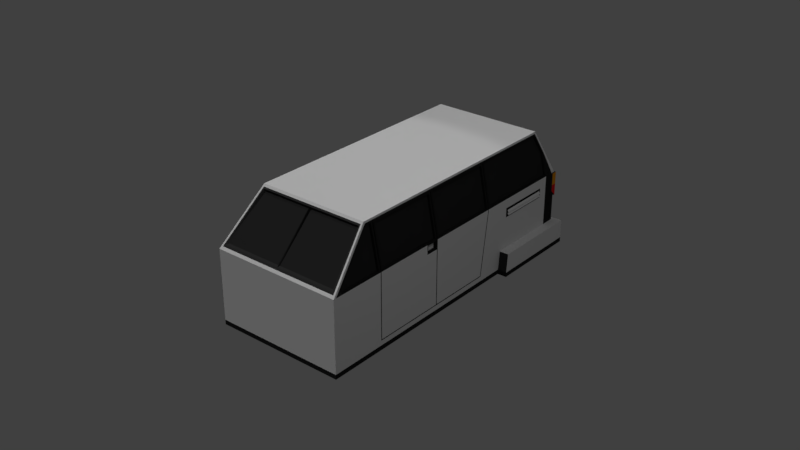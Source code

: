 # Source: t2-052.blend  (saved by Blender 2.79.0; exported with 4.5.12 LTS)
import bpy
from mathutils import Matrix  # noqa: F401  (used for matrix-valued properties, if any)

bpy.ops.wm.read_factory_settings(use_empty=True)
scene = bpy.context.scene
scene.name = 'Scene'

# ---- collections
col_collection_1 = bpy.data.collections.new('Collection 1'); scene.collection.children.link(col_collection_1)
col_collection_3 = bpy.data.collections.new('Collection 3'); scene.collection.children.link(col_collection_3)
col_collection_11 = bpy.data.collections.new('Collection 11'); scene.collection.children.link(col_collection_11)
col_collection_16 = bpy.data.collections.new('Collection 16'); scene.collection.children.link(col_collection_16)

# ---- materials (node trees are filled in below, after node groups)
mat_musto = bpy.data.materials.new('musto')
mat_musto.alpha_threshold = 0.0
mat_musto.use_transparent_shadow = False
mat_musto.diffuse_color = (0.01885, 0.01885, 0.01885, 1.0)
mat_musto.roughness = 0.5
mat_material = bpy.data.materials.new('Material')
mat_material.alpha_threshold = 0.0
mat_material.use_transparent_shadow = False
mat_material.roughness = 0.5
mat_material.line_color = (0.0, 0.0, 0.0, 1.0)
mat_musta_mat = bpy.data.materials.new('Musta_MAT')
mat_musta_mat.alpha_threshold = 0.0
mat_musta_mat.use_transparent_shadow = False
mat_musta_mat.diffuse_color = (0.03521, 0.03521, 0.03521, 1.0)
mat_musta_mat.specular_color = (0.1574, 0.1574, 0.1574)
mat_musta_mat.roughness = 0.5
mat_musta_mat.specular_intensity = 0.2434
mat_musta_mat.line_color = (0.0, 0.0, 0.0, 1.0)
mat_glasses_main = bpy.data.materials.new('glasses_main')
mat_glasses_main.alpha_threshold = 0.0
mat_glasses_main.use_transparent_shadow = False
mat_glasses_main.diffuse_color = (0.02539, 0.02539, 0.02539, 1.0)
mat_glasses_main.specular_color = (0.06997, 0.06997, 0.06997)
mat_glasses_main.roughness = 0.5
mat_glasses_main.specular_intensity = 0.09179
mat_glasses_main.line_color = (0.0, 0.0, 0.0, 0.9246)
mat_yell = bpy.data.materials.new('yell')
mat_yell.alpha_threshold = 0.0
mat_yell.use_transparent_shadow = False
mat_yell.diffuse_color = (0.8, 0.3055, 0.009153, 1.0)
mat_yell.roughness = 0.5
mat_red = bpy.data.materials.new('red')
mat_red.alpha_threshold = 0.0
mat_red.use_transparent_shadow = False
mat_red.diffuse_color = (0.8, 0.0135, 0.01816, 1.0)
mat_red.roughness = 0.5

# ---- material node trees

# ---- world
world_world = bpy.data.worlds.new('World'); scene.world = world_world
world_world.color = (0.05088, 0.05088, 0.05088)
world_world.use_sun_shadow = False
world_world.sun_shadow_jitter_overblur = 0.0
world_world.cycles.sampling_method = 'MANUAL'

# ---- cameras
cam_camera = bpy.data.cameras.new('Camera')
cam_camera.sensor_fit = 'HORIZONTAL'
cam_camera.clip_end = 100.0
cam_camera.lens = 120.0
cam_camera.sensor_width = 23.1
cam_camera.sensor_height = 15.4
cam_camera.ortho_scale = 7.314
cam_camera.dof.focus_distance = 0.0
cam_camera.dof.aperture_fstop = 128.0

# ---- lights
light_lamp_002 = bpy.data.lights.new('Lamp.002', 'POINT')
light_lamp_002.transmission_factor = 0.0
light_lamp_002.cutoff_distance = 30.0
light_lamp_002.energy = 100.0
light_lamp_002.shadow_buffer_clip_start = 1.001
light_lamp_002.shadow_soft_size = 0.1
light_lamp_002.shadow_maximum_resolution = 0.006
light_lamp_002.use_absolute_resolution = True
light_hemi_001 = bpy.data.lights.new('Hemi.001', 'SUN')
light_hemi_001.transmission_factor = 0.0
light_hemi_001.angle = 0.1993
light_hemi_001.energy = 1.0
light_hemi_001.shadow_buffer_clip_start = 0.5
light_hemi_001.shadow_soft_size = 0.1
light_hemi_001.shadow_cascade_max_distance = 1000.0
light_spot_001 = bpy.data.lights.new('Spot.001', 'SPOT')
light_spot_001.transmission_factor = 0.0
light_spot_001.energy = 150.0
light_spot_001.shadow_buffer_clip_start = 0.5
light_spot_001.shadow_soft_size = 0.1
light_spot_001.shadow_maximum_resolution = 0.006
light_spot_001.use_absolute_resolution = True

# ---- meshes
me_cube = bpy.data.meshes.new('Cube')
me_cube.from_pydata([(0.7, 3.35, 0.0), (0.7, -1.788e-07, 0.0), (0.0, 0.0, 0.0), (4.768e-07, 3.35, 0.0), (0.7, 3.35, 0.8), (0.7, -7.749e-07, 0.8), (-2.384e-07, 1.788e-07, 0.8), (1.788e-07, 3.35, 0.8), (0.6, 3.1, 1.3), (0.6, 0.5, 1.3), (1.788e-07, 3.1, 1.3), (-2.384e-07, 0.5, 1.3), (0.7, -2.184e-07, 0.05), (4.57e-07, 3.35, 0.05), (-1.583e-08, 1.187e-08, 0.05), (0.6, 2.2, 1.3), (0.6, 0.6, 1.3), (0.7, 2.2, 0.8), (0.7, 0.6, 0.8), (0.7, 0.6, 0.1), (0.7, 2.1, 0.1), (0.6, 1.4, 1.3), (-9.405e-08, 1.4, 1.3), (0.7, 1.4, 0.8), (3.406e-08, 2.2, 1.3), (-2.228e-07, 0.6, 1.3), (0.7, 0.1, 0.8), (0.7, 0.1, 0.2), (0.7, 3.2, 0.8), (0.7, 0.02905, 0.8), (0.604, 2.2, 1.28), (0.604, 1.4, 1.28), (0.6039, 0.6, 1.281), (0.6039, 0.5103, 1.281), (0.6041, 3.088, 1.279), (0.649, 3.2, 1.055), (0.7, 2.1, 0.05), (2.989e-07, 2.1, 0.0), (0.7, 2.1, 0.0), (0.7, 1.4, 0.0), (0.7, 1.4, 0.05), (1.988e-07, 1.397, 0.0), (0.7, 3.35, 0.25), (0.7, 2.4, 0.05), (0.7, 3.2, 0.25), (0.7, 2.42, 0.25), (3.827e-07, 3.35, 0.25), (3.414e-07, 2.4, 0.0), (0.7, 2.4, 0.0), (0.8, 2.4, 0.05), (0.8, 3.35, 0.05), (0.8, 3.2, 0.25), (0.8, 3.35, 0.25), (0.8, 2.42, 0.25), (0.8, 3.35, 0.0), (0.8, 2.4, 0.0), (0.7, 3.4, 0.0), (4.768e-07, 3.4, 0.0), (4.57e-07, 3.4, 0.05), (3.827e-07, 3.4, 0.25), (0.7, 3.4, 0.25), (0.7, 3.4, 0.05), (0.8, 3.4, 0.0), (0.8, 3.4, 0.05), (0.8, 3.4, 0.25), (0.608, 1.4, 1.26), (0.7, 3.183, 0.8), (0.608, 2.2, 1.26), (0.7, 0.06235, 0.8), (0.608, 0.6, 1.26), (0.608, 3.075, 1.26), (0.651, 3.183, 1.045), (0.608, 0.5166, 1.26), (0.6924, 0.1, 0.8381), (0.6795, -7.469e-07, 0.8), (-2.384e-07, 0.4802, 1.28), (0.5845, 0.4802, 1.28), (-2.384e-07, 0.02328, 0.8233), (0.6749, 0.02328, 0.8233), (-2.384e-07, 0.4661, 1.266), (-2.384e-07, 0.03953, 0.8395), (0.6567, 0.03952, 0.8395), (0.5723, 0.4661, 1.266), (0.01, 0.4911, 1.256), (0.01, 0.06453, 0.8495), (0.6367, 0.06452, 0.8495), (0.5523, 0.4911, 1.256), (0.7, 0.61, 0.8), (0.7, 0.61, 0.1), (0.608, 0.61, 1.26), (0.7, 1.4, 0.1), (0.7, 1.39, 0.8), (0.7, 1.39, 0.1), (0.608, 1.39, 1.26), (0.7, 2.09, 0.1), (0.7, 2.19, 0.8), (0.608, 2.19, 1.26), (0.608, 1.42, 1.26), (0.7, 1.42, 0.8), (0.608, 1.37, 1.26), (0.7, 2.22, 0.8), (0.608, 2.22, 1.26), (0.7, 2.17, 0.8), (0.608, 2.17, 1.26), (0.7, 0.63, 0.8), (0.608, 0.63, 1.26), (0.608, 0.58, 1.26), (0.7, 0.58, 0.8), (0.6112, 1.4, 1.244), (0.6112, 1.42, 1.244), (0.6112, 1.37, 1.244), (0.6112, 2.19, 1.244), (0.6112, 1.39, 1.244), (0.6112, 2.17, 1.244), (0.6112, 0.63, 1.244), (0.6112, 0.61, 1.244), (0.6971, 2.17, 0.8143), (0.6971, 2.2, 0.8143), (0.6971, 1.37, 0.8143), (0.6971, 1.4, 0.8143), (0.6971, 0.58, 0.8143), (0.6971, 1.39, 0.8143), (1.788e-07, 3.343, 0.8143), (0.6971, 0.63, 0.8143), (0.6971, 2.22, 0.8143), (0.6971, 1.42, 0.8143), (0.6971, 3.343, 0.8143), (0.6971, 0.61, 0.8143), (0.6971, 0.6, 0.8143), (0.6971, 0.1, 0.8143), (0.6971, 3.183, 0.8143), (0.6971, 3.2, 0.8143), (0.6971, 2.19, 0.8143), (0.583, 2.22, 1.26), (0.583, 3.075, 1.26), (0.626, 3.183, 1.045), (0.6674, 0.1, 0.8381), (0.583, 0.5166, 1.26), (0.6721, 0.1, 0.8143), (0.583, 0.58, 1.26), (0.6721, 2.17, 0.8143), (0.5862, 2.17, 1.244), (0.5862, 1.42, 1.244), (0.5862, 0.63, 1.244), (0.5862, 1.37, 1.244), (0.6721, 1.37, 0.8143), (0.6721, 0.58, 0.8143), (0.6721, 0.63, 0.8143), (0.6721, 2.22, 0.8143), (0.6721, 1.42, 0.8143), (0.6721, 3.183, 0.8143), (0.7, 2.091, 0.1102), (0.7, 2.101, 0.1102), (0.7, 1.4, 0.1102), (0.7, 1.39, 0.1102), (0.7, 0.61, 0.1102), (0.675, 0.61, 0.8), (0.675, 0.6, 0.8), (0.675, 0.6, 0.1), (0.675, 2.101, 0.1102), (0.675, 2.2, 0.8), (0.6721, 0.6, 0.8143), (0.675, 1.4, 0.1102), (0.675, 1.4, 0.8), (0.5862, 1.4, 1.244), (0.583, 1.4, 1.26), (0.6721, 2.2, 0.8143), (0.583, 2.2, 1.26), (0.583, 1.39, 1.26), (0.583, 2.19, 1.26), (0.675, 0.61, 0.1), (0.583, 0.6, 1.26), (0.583, 0.61, 1.26), (0.6721, 0.61, 0.8143), (0.675, 0.61, 0.1102), (0.675, 1.39, 0.8), (0.675, 1.39, 0.1), (0.675, 1.39, 0.1102), (0.675, 1.4, 0.1), (0.6721, 1.39, 0.8143), (0.675, 2.09, 0.1), (0.675, 2.1, 0.1), (0.675, 2.19, 0.8), (0.675, 2.091, 0.1102), (0.6721, 2.19, 0.8143), (0.6721, 1.4, 0.8143), (0.5862, 2.19, 1.244), (0.5862, 1.39, 1.244), (0.5862, 0.61, 1.244), (1.788e-07, 3.11, 1.279), (0.608, 3.12, 1.26), (1.788e-07, 3.12, 1.26), (0.608, 3.098, 1.26), (0.57, 3.35, 0.8), (0.6041, 3.11, 1.279), (0.57, 3.343, 0.8143), (0.57, 3.12, 1.26), (2.898e-07, 3.35, 0.5), (0.57, 3.35, 0.5), (0.56, 3.35, 0.8), (0.56, 3.343, 0.8143), (0.56, 3.12, 1.26), (2.819e-07, 3.35, 0.51), (0.56, 3.35, 0.51), (0.56, 3.318, 0.8243), (0.01, 3.318, 0.8243), (0.01, 3.095, 1.25), (0.56, 3.095, 1.25), (0.01, 3.35, 0.51), (0.01, 3.35, 0.8), (0.01, 3.343, 0.8143), (0.7, 2.5, 0.7), (0.7, 3.1, 0.7), (0.7, 2.5, 0.6), (0.7, 3.1, 0.6), (0.69, 2.52, 0.62), (0.69, 2.52, 0.68), (0.69, 3.08, 0.68), (0.69, 3.08, 0.62), (0.69, 3.08, 0.65), (0.69, 2.52, 0.65), (0.715, 2.52, 0.65), (0.7025, 2.52, 0.675), (0.7025, 3.08, 0.6775), (0.715, 3.08, 0.65), (0.7025, 3.08, 0.645), (0.715, 3.08, 0.62), (0.715, 2.52, 0.62), (0.7025, 2.52, 0.645), (0.7, 3.3, 0.8), (0.6971, 3.3, 0.8143), (0.7, 3.35, 0.5352), (0.7, 3.3, 0.5993), (0.02431, 3.343, 0.8143), (0.02431, 3.095, 1.25), (0.02431, 3.318, 0.8243), (0.6211, 3.35, 0.8), (0.6211, 3.35, 0.5352), (0.7141, 3.364, 0.5352), (0.7141, 3.364, 0.8), (0.7141, 3.304, 0.8), (0.7141, 3.304, 0.5993), (0.6252, 3.364, 0.8), (0.6252, 3.364, 0.5352), (0.7141, 3.364, 0.6676), (0.6252, 3.364, 0.6676), (0.7141, 3.304, 0.6676), (0.7, 1.39, 0.7), (0.7, 1.25, 0.7), (0.7, 1.25, 0.8), (0.7, 1.38, 0.71), (0.7, 1.26, 0.71), (0.7, 1.26, 0.7903), (0.7, 1.38, 0.7903), (0.67, 1.374, 0.7863), (0.67, 1.374, 0.714), (0.67, 1.266, 0.714), (0.67, 1.266, 0.7863)], [], [(0, 48, 47, 3), (4, 236, 126), (54, 0, 56, 62), (1, 12, 14, 2), (229, 232, 246, 240), (8, 10, 24, 15), (6, 74, 78, 77), (5, 29, 33, 9), (12, 40, 90, 92, 88, 19), (14, 12, 5, 74, 6), (0, 3, 57, 56), (15, 24, 22, 21), (67, 96, 169, 167), (16, 32, 31, 21), (15, 30, 34, 8), (23, 153, 151, 95, 102, 98), (21, 31, 30, 15), (21, 22, 25, 16), (16, 25, 11, 9), (19, 27, 12), (20, 43, 45), (12, 27, 26, 68, 29, 5), (31, 32, 69, 89, 105, 99, 93, 65), (28, 44, 42, 231, 232, 229), (32, 33, 72, 106, 69), (28, 131, 130, 66), (30, 31, 65, 97, 103, 96, 67), (37, 38, 39, 41), (38, 36, 40, 39), (90, 40, 36, 94), (39, 40, 12, 1), (41, 39, 1, 2), (43, 20, 36), (48, 0, 54, 55), (45, 43, 49, 53), (42, 52, 64, 60), (48, 43, 36, 38), (47, 48, 38, 37), (45, 213, 17, 152, 20), (54, 50, 49, 55), (52, 51, 50), (51, 53, 49, 50), (46, 42, 60, 59), (44, 45, 53, 51), (43, 48, 55, 49), (42, 44, 51, 52), (61, 60, 64, 63), (58, 61, 56, 57), (59, 60, 61, 58), (56, 61, 63, 62), (3, 13, 58, 57), (50, 54, 62, 63), (13, 46, 59, 58), (52, 50, 63, 64), (66, 130, 124, 100), (92, 90, 178, 176), (91, 247, 154, 177, 175), (69, 106, 120, 128), (26, 129, 73, 68), (72, 33, 29, 68, 73), (9, 33, 32, 16), (70, 34, 30, 67, 101), (8, 34, 194), (27, 19, 18, 107, 26), (75, 76, 9, 11), (9, 76, 78, 74, 5), (77, 78, 76, 82, 81, 80), (81, 82, 86, 85), (84, 85, 86, 83), (79, 80, 84, 83), (82, 79, 83, 86), (80, 81, 85, 84), (65, 93, 168, 165), (87, 155, 154, 247, 248, 249, 104), (128, 18, 157, 161), (112, 121, 179, 187), (95, 132, 116, 102), (94, 36, 20), (98, 125, 119, 23), (91, 118, 249), (100, 124, 117, 17), (102, 116, 125, 98), (104, 123, 127, 87), (107, 120, 129, 26), (110, 112, 93, 99), (109, 113, 103, 97), (152, 17, 160, 159), (108, 109, 97, 65), (114, 110, 99, 105), (113, 111, 96, 103), (20, 152, 159, 181), (18, 19, 158, 157), (115, 114, 105, 89), (71, 35, 192, 70), (4, 126, 230, 229), (82, 76, 75, 79), (128, 120, 107, 18), (118, 121, 112, 110), (116, 132, 111, 113), (119, 125, 109, 108), (117, 124, 101, 67), (127, 123, 114, 115), (88, 92, 176, 170), (73, 129, 138, 136), (131, 230, 35), (95, 151, 183, 182), (130, 131, 35, 71), (23, 119, 185, 163), (123, 118, 145, 147), (70, 101, 133, 134), (120, 106, 139, 146), (126, 195, 196, 190), (148, 150, 135, 134, 133), (147, 145, 144, 143), (149, 140, 141, 142), (138, 146, 139, 137, 136), (71, 70, 134, 135), (130, 71, 135, 150), (125, 116, 140, 149), (110, 114, 143, 144), (114, 123, 147, 143), (106, 72, 137, 139), (129, 120, 146, 138), (101, 124, 148, 133), (116, 113, 141, 140), (109, 125, 149, 142), (124, 130, 150, 148), (118, 110, 144, 145), (72, 73, 136, 137), (113, 109, 142, 141), (111, 132, 184, 186), (132, 95, 182, 184), (17, 117, 166, 160), (87, 127, 173, 156), (157, 158, 170, 174, 156), (165, 168, 187, 164), (167, 169, 186), (156, 173, 161, 157), (175, 177, 162, 163), (182, 183, 159, 160), (164, 187, 179, 185), (186, 184, 166, 167), (171, 188, 172), (185, 179, 175, 163), (166, 184, 182, 160), (161, 173, 188, 171), (162, 177, 176, 178), (159, 183, 180, 181), (183, 162, 178, 180), (177, 174, 170, 176), (155, 87, 156, 174), (121, 91, 175, 179), (119, 108, 164, 185), (115, 89, 172, 188), (94, 20, 181, 180), (151, 153, 162, 183), (90, 94, 180, 178), (153, 23, 163, 162), (96, 111, 186, 169), (154, 155, 174, 177), (127, 115, 188, 173), (108, 65, 165, 164), (93, 112, 187, 168), (69, 128, 161, 171), (19, 88, 170, 158), (89, 69, 171, 172), (117, 67, 167, 166), (194, 189, 10, 8), (194, 34, 192, 190), (70, 192, 34), (190, 196, 194), (190, 192, 35, 126), (193, 198, 197, 208, 203, 199), (195, 193, 199, 200), (194, 201, 191, 189), (196, 195, 200, 201), (199, 203, 208, 209), (200, 199, 209, 233), (201, 200, 204, 207), (201, 194, 196), (207, 204, 235, 234), (122, 191, 206, 205), (200, 233, 235, 204), (191, 234, 206), (208, 197, 202), (209, 208, 202, 7), (210, 209, 7, 122), (17, 211, 212, 28, 66, 100), (211, 220, 216), (214, 44, 28, 212), (213, 45, 44, 214), (17, 213, 211), (212, 217, 219), (215, 218, 226, 227), (214, 218, 215, 213), (216, 217, 212, 211), (217, 216, 222, 223), (219, 218, 214, 212), (220, 211, 213, 215), (221, 224, 223, 222), (220, 219, 224, 221), (219, 217, 223, 224), (216, 220, 221, 222), (226, 225, 228, 227), (219, 220, 228, 225), (218, 219, 225, 226), (220, 215, 227, 228), (229, 230, 131, 28), (231, 237, 243, 238), (35, 230, 126), (233, 209, 210), (234, 191, 201, 207), (234, 235, 205, 206), (235, 233, 210, 122, 205), (239, 244, 245, 242), (198, 42, 46, 197), (236, 237, 198, 193), (126, 236, 193, 195), (198, 237, 231, 42), (240, 246, 244, 239), (237, 236, 242, 245, 243), (232, 231, 238, 241), (236, 4, 239, 242), (4, 229, 240, 239), (245, 244, 238, 243), (244, 246, 241, 238), (246, 232, 241), (249, 248, 251, 252), (249, 118, 123, 104), (249, 252, 253, 91), (91, 121, 118), (251, 248, 247, 250), (250, 247, 91, 253), (252, 251, 256, 257), (254, 257, 256, 255), (251, 250, 255, 256), (253, 252, 257, 254), (250, 253, 254, 255)])
me_cube.polygons.foreach_set('material_index', [0, 1, 0, 0, 2, 1, 1, 1, 1, 1, 0, 1, 0, 1, 1, 1, 1, 1, 1, 1, 1, 1, 0, 0, 0, 0, 0, 0, 0, 1, 0, 0, 1, 0, 2, 1, 0, 0, 1, 0, 1, 1, 1, 1, 0, 1, 1, 0, 1, 0, 0, 0, 0, 1, 0, 2, 2, 0, 2, 0, 1, 0, 1, 1, 1, 1, 2, 2, 3, 0, 2, 2, 0, 1, 0, 0, 0, 1, 0, 0, 0, 0, 0, 0, 0, 0, 2, 0, 0, 0, 2, 2, 0, 0, 1, 2, 0, 0, 0, 0, 0, 0, 2, 2, 0, 2, 0, 0, 0, 0, 0, 1, 3, 3, 3, 3, 0, 0, 0, 0, 0, 0, 0, 0, 0, 0, 0, 0, 0, 0, 0, 0, 0, 0, 2, 2, 2, 2, 2, 2, 2, 2, 2, 2, 2, 2, 2, 2, 2, 2, 2, 0, 0, 0, 2, 1, 2, 2, 0, 1, 0, 0, 0, 0, 2, 0, 0, 1, 1, 0, 0, 1, 2, 2, 0, 2, 1, 0, 2, 0, 3, 0, 0, 0, 2, 2, 2, 1, 0, 1, 1, 1, 0, 2, 0, 0, 0, 0, 0, 1, 2, 0, 2, 1, 0, 0, 2, 0, 2, 1, 0, 0, 2, 2, 4, 1, 1, 1, 1, 4, 2, 2, 2, 2, 5, 5, 2, 0, 0, 0, 0, 0, 0, 0, 1, 0, 0, 0])
me_cube.materials.append(mat_musto)
me_cube.materials.append(mat_material)
me_cube.materials.append(mat_musta_mat)
me_cube.materials.append(mat_glasses_main)
me_cube.materials.append(mat_yell)
me_cube.materials.append(mat_red)
me_cube.use_remesh_preserve_volume = False
me_cube.use_remesh_preserve_attributes = False
me_cube.use_mirror_vertex_groups = False
me_cube.update()

# ---- curves / text
cu_0_curve__001 = bpy.data.curves.new('0_curve_.001', 'CURVE')
cu_0_curve__001.dimensions = '3D'
_sp = cu_0_curve__001.splines.new('BEZIER'); _sp.bezier_points.add(3)
_sp.bezier_points.foreach_set('co', [3.15, 0.3, 0.0, 2.85, 0.0, 0.0, 2.55, 0.3, 0.0, 2.85, 0.6, 0.0])
_sp.bezier_points.foreach_set('handle_left', [3.15, 0.4656, 0.0, 3.016, 0.0, 0.0, 2.55, 0.1344, 0.0, 2.684, 0.6, 0.0])
_sp.bezier_points.foreach_set('handle_right', [3.15, 0.1344, 0.0, 2.684, 0.0, 0.0, 2.55, 0.4656, 0.0, 3.016, 0.6, 0.0])
for _p, _l, _r in zip(_sp.bezier_points, ['AUTO', 'AUTO', 'AUTO', 'AUTO'], ['AUTO', 'AUTO', 'AUTO', 'AUTO']): _p.handle_left_type = _l; _p.handle_right_type = _r
_sp.use_cyclic_u = True
_sp = cu_0_curve__001.splines.new('POLY'); _sp.points.add(2)
_sp.points.foreach_set('co', [3.3, 1.0, 0.0, 1.0, 3.3, 0.7, 0.0, 1.0, 3.35, 0.64, 0.0, 1.0])
_sp.use_smooth = False
_sp = cu_0_curve__001.splines.new('POLY'); _sp.points.add(4)
_sp.points.foreach_set('co', [2.5, 0.8, 0.0, 1.0, 2.5, 0.7, 0.0, 1.0, 3.1, 0.7, 0.0, 1.0, 3.1, 0.8, 0.0, 1.0, 2.5, 0.8, 0.0, 1.0])
_sp.use_smooth = False
_sp = cu_0_curve__001.splines.new('POLY'); _sp.points.add(4)
_sp.points.foreach_set('co', [3.08, 0.78, 0.0, 1.0, 2.52, 0.78, 0.0, 1.0, 2.52, 0.72, 0.0, 1.0, 3.08, 0.72, 0.0, 1.0, 3.08, 0.78, 0.0, 1.0])
_sp.use_smooth = False
_sp = cu_0_curve__001.splines.new('POLY'); _sp.points.add(3)
_sp.points.foreach_set('co', [2.4, 0.15, 0.0, 1.0, 2.42, 0.35, 0.0, 1.0, 3.4, 0.35, 0.0, 1.0, 3.4, 0.1, 0.0, 1.0])
_sp.use_smooth = False
_sp = cu_0_curve__001.splines.new('BEZIER'); _sp.bezier_points.add(3)
_sp.bezier_points.foreach_set('co', [0.9, 0.3, 0.0, 0.6, 0.0, 0.0, 0.3, 0.3, 0.0, 0.6, 0.6, 0.0])
_sp.bezier_points.foreach_set('handle_left', [0.9, 0.4656, 0.0, 0.7656, 0.0, 0.0, 0.3, 0.1344, 0.0, 0.4344, 0.6, 0.0])
_sp.bezier_points.foreach_set('handle_right', [0.9, 0.1344, 0.0, 0.4344, 0.0, 0.0, 0.3, 0.4656, 0.0, 0.7656, 0.6, 0.0])
for _p, _l, _r in zip(_sp.bezier_points, ['AUTO', 'AUTO', 'AUTO', 'AUTO'], ['AUTO', 'AUTO', 'AUTO', 'AUTO']): _p.handle_left_type = _l; _p.handle_right_type = _r
_sp.use_cyclic_u = True
_sp = cu_0_curve__001.splines.new('POLY'); _sp.points.add(4)
_sp.points.foreach_set('co', [0.02828, 0.9, 0.0, 1.0, 0.5083, 1.38, 0.0, 1.0, 3.088, 1.38, 0.0, 1.0, 3.2, 1.155, 0.0, 1.0, 3.2, 0.35, 0.0, 1.0])
_sp.use_smooth = False
_sp = cu_0_curve__001.splines.new('POLY'); _sp.points.add(1)
_sp.points.foreach_set('co', [0.0, 0.68, 0.0, 1.0, 0.1, 0.68, 0.0, 1.0])
_sp.use_smooth = False
_sp = cu_0_curve__001.splines.new('POLY'); _sp.points.add(1)
_sp.points.foreach_set('co', [0.0, 0.29, 0.0, 1.0, 0.09333, 0.29, 0.0, 1.0])
_sp.use_smooth = False
_sp = cu_0_curve__001.splines.new('POLY'); _sp.points.add(1)
_sp.points.foreach_set('co', [0.0, 0.89, 0.0, 1.0, 0.1, 0.89, 0.0, 1.0])
_sp.use_smooth = False
_sp = cu_0_curve__001.splines.new('POLY'); _sp.points.add(1)
_sp.points.foreach_set('co', [0.0, 0.85, 0.0, 1.0, 0.1, 0.85, 0.0, 1.0])
_sp.use_smooth = False
_sp = cu_0_curve__001.splines.new('POLY'); _sp.points.add(1)
_sp.points.foreach_set('co', [0.0, 0.83, 0.0, 1.0, 0.1, 0.83, 0.0, 1.0])
_sp.use_smooth = False
_sp = cu_0_curve__001.splines.new('POLY'); _sp.points.add(1)
_sp.points.foreach_set('co', [0.0, 0.75, 0.0, 1.0, 0.1, 0.75, 0.0, 1.0])
_sp.use_smooth = False
_sp = cu_0_curve__001.splines.new('POLY'); _sp.points.add(1)
_sp.points.foreach_set('co', [0.0, 0.54, 0.0, 1.0, 0.1, 0.54, 0.0, 1.0])
_sp.use_smooth = False
_sp = cu_0_curve__001.splines.new('POLY'); _sp.points.add(1)
_sp.points.foreach_set('co', [0.0, 0.5, 0.0, 1.0, 0.1, 0.5, 0.0, 1.0])
_sp.use_smooth = False
_sp = cu_0_curve__001.splines.new('POLY'); _sp.points.add(4)
_sp.points.foreach_set('co', [0.6, 1.38, 0.0, 1.0, 0.6, 0.2, 0.0, 1.0, 2.1, 0.2, 0.0, 1.0, 2.2, 0.9, 0.0, 1.0, 2.2, 1.38, 0.0, 1.0])
_sp.use_smooth = False
_sp = cu_0_curve__001.splines.new('POLY'); _sp.points.add(1)
_sp.points.foreach_set('co', [0.0, 0.59, 0.0, 1.0, 0.1, 0.59, 0.0, 1.0])
_sp.use_smooth = False
_sp = cu_0_curve__001.splines.new('POLY'); _sp.points.add(1)
_sp.points.foreach_set('co', [0.0, 0.84, 0.0, 1.0, 0.1, 0.84, 0.0, 1.0])
_sp.use_smooth = False
_sp = cu_0_curve__001.splines.new('POLY'); _sp.points.add(1)
_sp.points.foreach_set('co', [0.0, 0.31, 0.0, 1.0, 0.1, 0.31, 0.0, 1.0])
_sp.use_smooth = False
_sp = cu_0_curve__001.splines.new('POLY'); _sp.points.add(1)
_sp.points.foreach_set('co', [0.0, 0.76, 0.0, 1.0, 0.1, 0.76, 0.0, 1.0])
_sp.use_smooth = False
_sp = cu_0_curve__001.splines.new('POLY'); _sp.points.add(1)
_sp.points.foreach_set('co', [0.0, 0.73, 0.0, 1.0, 0.1, 0.73, 0.0, 1.0])
_sp.use_smooth = False
_sp = cu_0_curve__001.splines.new('POLY'); _sp.points.add(1)
_sp.points.foreach_set('co', [0.0, 0.51, 0.0, 1.0, 0.1, 0.51, 0.0, 1.0])
_sp.use_smooth = False
_sp = cu_0_curve__001.splines.new('POLY'); _sp.points.add(1)
_sp.points.foreach_set('co', [0.0, 0.48, 0.0, 1.0, 0.1, 0.48, 0.0, 1.0])
_sp.use_smooth = False
_sp = cu_0_curve__001.splines.new('POLY'); _sp.points.add(1)
_sp.points.foreach_set('co', [0.0, 0.86, 0.0, 1.0, 0.1, 0.86, 0.0, 1.0])
_sp.use_smooth = False
_sp = cu_0_curve__001.splines.new('POLY'); _sp.points.add(1)
_sp.points.foreach_set('co', [0.0, 0.61, 0.0, 1.0, 0.1, 0.61, 0.0, 1.0])
_sp.use_smooth = False
_sp = cu_0_curve__001.splines.new('POLY'); _sp.points.add(1)
_sp.points.foreach_set('co', [0.0, 0.36, 0.0, 1.0, 0.1, 0.36, 0.0, 1.0])
_sp.use_smooth = False
_sp = cu_0_curve__001.splines.new('POLY'); _sp.points.add(1)
_sp.points.foreach_set('co', [0.0, 0.26, 0.0, 1.0, 0.07333, 0.26, 0.0, 1.0])
_sp.use_smooth = False
_sp = cu_0_curve__001.splines.new('POLY'); _sp.points.add(1)
_sp.points.foreach_set('co', [0.0, 0.32, 0.0, 1.0, 0.1, 0.32, 0.0, 1.0])
_sp.use_smooth = False
_sp = cu_0_curve__001.splines.new('POLY'); _sp.points.add(1)
_sp.points.foreach_set('co', [0.0, 0.28, 0.0, 1.0, 0.08667, 0.28, 0.0, 1.0])
_sp.use_smooth = False
_sp = cu_0_curve__001.splines.new('POLY'); _sp.points.add(1)
_sp.points.foreach_set('co', [0.0, 0.24, 0.0, 1.0, 0.06, 0.24, 0.0, 1.0])
_sp.use_smooth = False
_sp = cu_0_curve__001.splines.new('POLY'); _sp.points.add(1)
_sp.points.foreach_set('co', [1.4, 0.2, 0.0, 1.0, 1.4, 1.38, 0.0, 1.0])
_sp.use_smooth = False
_sp = cu_0_curve__001.splines.new('POLY'); _sp.points.add(1)
_sp.points.foreach_set('co', [0.0, 0.46, 0.0, 1.0, 0.1, 0.46, 0.0, 1.0])
_sp.use_smooth = False
_sp = cu_0_curve__001.splines.new('POLY'); _sp.points.add(1)
_sp.points.foreach_set('co', [0.0, 0.27, 0.0, 1.0, 0.08, 0.27, 0.0, 1.0])
_sp.use_smooth = False
_sp = cu_0_curve__001.splines.new('POLY'); _sp.points.add(2)
_sp.points.foreach_set('co', [2.186, 0.8, 0.0, 1.0, 2.05, 0.8, 0.0, 1.0, 2.05, 0.9, 0.0, 1.0])
_sp.use_smooth = False
_sp = cu_0_curve__001.splines.new('POLY'); _sp.points.add(5)
_sp.points.foreach_set('co', [3.2, 0.9, 0.0, 1.0, 0.0, 0.9, 0.0, 1.0, 0.5, 1.4, 0.0, 1.0, 3.1, 1.4, 0.0, 1.0, 3.35, 0.9, 0.0, 1.0, 3.35, 0.35, 0.0, 1.0])
_sp.use_smooth = False
_sp = cu_0_curve__001.splines.new('POLY'); _sp.points.add(1)
_sp.points.foreach_set('co', [0.0, 0.23, 0.0, 1.0, 0.05333, 0.23, 0.0, 1.0])
_sp.use_smooth = False
_sp = cu_0_curve__001.splines.new('POLY'); _sp.points.add(1)
_sp.points.foreach_set('co', [0.4566, 1.3, 0.0, 1.0, 3.105, 1.3, 0.0, 1.0])
_sp.use_smooth = False
_sp = cu_0_curve__001.splines.new('POLY'); _sp.points.add(2)
_sp.points.foreach_set('co', [0.0, 0.9, 0.0, 1.0, 0.0, 0.1, 0.0, 1.0, 3.4, 0.1, 0.0, 1.0])
_sp.use_smooth = False
_sp = cu_0_curve__001.splines.new('POLY'); _sp.points.add(3)
_sp.points.foreach_set('co', [0.0, 0.3, 0.0, 1.0, 0.1, 0.3, 0.0, 1.0, 0.0, 0.15, 0.0, 1.0, 3.4, 0.15, 0.0, 1.0])
_sp.use_smooth = False
_sp = cu_0_curve__001.splines.new('POLY'); _sp.points.add(1)
_sp.points.foreach_set('co', [0.0, 0.45, 0.0, 1.0, 0.1, 0.45, 0.0, 1.0])
_sp.use_smooth = False
_sp = cu_0_curve__001.splines.new('POLY'); _sp.points.add(1)
_sp.points.foreach_set('co', [0.0, 0.25, 0.0, 1.0, 0.06667, 0.25, 0.0, 1.0])
_sp.use_smooth = False
_sp = cu_0_curve__001.splines.new('POLY'); _sp.points.add(1)
_sp.points.foreach_set('co', [0.0, 0.47, 0.0, 1.0, 0.1, 0.47, 0.0, 1.0])
_sp.use_smooth = False
_sp = cu_0_curve__001.splines.new('POLY'); _sp.points.add(1)
_sp.points.foreach_set('co', [0.0, 0.8, 0.0, 1.0, 0.1, 0.8, 0.0, 1.0])
_sp.use_smooth = False
_sp = cu_0_curve__001.splines.new('POLY'); _sp.points.add(1)
_sp.points.foreach_set('co', [0.0, 0.72, 0.0, 1.0, 0.1, 0.72, 0.0, 1.0])
_sp.use_smooth = False
_sp = cu_0_curve__001.splines.new('POLY'); _sp.points.add(1)
_sp.points.foreach_set('co', [0.0, 0.55, 0.0, 1.0, 0.1, 0.55, 0.0, 1.0])
_sp.use_smooth = False
_sp = cu_0_curve__001.splines.new('POLY'); _sp.points.add(1)
_sp.points.foreach_set('co', [0.0, 0.44, 0.0, 1.0, 0.1, 0.44, 0.0, 1.0])
_sp.use_smooth = False
_sp = cu_0_curve__001.splines.new('POLY'); _sp.points.add(1)
_sp.points.foreach_set('co', [0.0, 0.17, 0.0, 1.0, 0.01333, 0.17, 0.0, 1.0])
_sp.use_smooth = False
_sp = cu_0_curve__001.splines.new('POLY'); _sp.points.add(2)
_sp.points.foreach_set('co', [1.25, 0.9, 0.0, 1.0, 1.25, 0.8, 0.0, 1.0, 1.4, 0.8, 0.0, 1.0])
_sp.use_smooth = False
_sp = cu_0_curve__001.splines.new('POLY'); _sp.points.add(1)
_sp.points.foreach_set('co', [0.0, 0.87, 0.0, 1.0, 0.1, 0.87, 0.0, 1.0])
_sp.use_smooth = False
_sp = cu_0_curve__001.splines.new('POLY'); _sp.points.add(3)
_sp.points.foreach_set('co', [0.05657, 0.9, 0.0, 1.0, 0.5166, 1.36, 0.0, 1.0, 3.075, 1.36, 0.0, 1.0, 3.2, 1.111, 0.0, 1.0])
_sp.use_smooth = False
_sp = cu_0_curve__001.splines.new('POLY'); _sp.points.add(1)
_sp.points.foreach_set('co', [0.0, 0.71, 0.0, 1.0, 0.1, 0.71, 0.0, 1.0])
_sp.use_smooth = False
_sp = cu_0_curve__001.splines.new('POLY'); _sp.points.add(1)
_sp.points.foreach_set('co', [0.0, 0.67, 0.0, 1.0, 0.1, 0.67, 0.0, 1.0])
_sp.use_smooth = False
_sp = cu_0_curve__001.splines.new('POLY'); _sp.points.add(1)
_sp.points.foreach_set('co', [0.0, 0.42, 0.0, 1.0, 0.1, 0.42, 0.0, 1.0])
_sp.use_smooth = False
_sp = cu_0_curve__001.splines.new('POLY'); _sp.points.add(1)
_sp.points.foreach_set('co', [0.0, 0.22, 0.0, 1.0, 0.04667, 0.22, 0.0, 1.0])
_sp.use_smooth = False
_sp = cu_0_curve__001.splines.new('POLY'); _sp.points.add(1)
_sp.points.foreach_set('co', [2.52, 0.75, 0.0, 1.0, 3.08, 0.75, 0.0, 1.0])
_sp.use_smooth = False
_sp = cu_0_curve__001.splines.new('POLY'); _sp.points.add(1)
_sp.points.foreach_set('co', [0.0, 0.33, 0.0, 1.0, 0.1, 0.33, 0.0, 1.0])
_sp.use_smooth = False
_sp = cu_0_curve__001.splines.new('POLY'); _sp.points.add(1)
_sp.points.foreach_set('co', [0.0, 0.0, 0.0, 1.0, 3.4, 0.0, 0.0, 1.0])
_sp.use_smooth = False
_sp = cu_0_curve__001.splines.new('POLY'); _sp.points.add(1)
_sp.points.foreach_set('co', [0.0, 0.41, 0.0, 1.0, 0.1, 0.41, 0.0, 1.0])
_sp.use_smooth = False
_sp = cu_0_curve__001.splines.new('POLY'); _sp.points.add(1)
_sp.points.foreach_set('co', [0.0, 0.66, 0.0, 1.0, 0.1, 0.66, 0.0, 1.0])
_sp.use_smooth = False
_sp = cu_0_curve__001.splines.new('POLY'); _sp.points.add(1)
_sp.points.foreach_set('co', [0.0, 0.64, 0.0, 1.0, 0.1, 0.64, 0.0, 1.0])
_sp.use_smooth = False
_sp = cu_0_curve__001.splines.new('POLY'); _sp.points.add(1)
_sp.points.foreach_set('co', [0.0, 0.62, 0.0, 1.0, 0.1, 0.62, 0.0, 1.0])
_sp.use_smooth = False
_sp = cu_0_curve__001.splines.new('POLY'); _sp.points.add(1)
_sp.points.foreach_set('co', [0.0, 0.6, 0.0, 1.0, 0.1, 0.6, 0.0, 1.0])
_sp.use_smooth = False
_sp = cu_0_curve__001.splines.new('POLY'); _sp.points.add(1)
_sp.points.foreach_set('co', [0.0, 0.58, 0.0, 1.0, 0.1, 0.58, 0.0, 1.0])
_sp.use_smooth = False
_sp = cu_0_curve__001.splines.new('POLY'); _sp.points.add(1)
_sp.points.foreach_set('co', [0.0, 0.39, 0.0, 1.0, 0.1, 0.39, 0.0, 1.0])
_sp.use_smooth = False
_sp = cu_0_curve__001.splines.new('POLY'); _sp.points.add(1)
_sp.points.foreach_set('co', [0.0, 0.37, 0.0, 1.0, 0.1, 0.37, 0.0, 1.0])
_sp.use_smooth = False
_sp = cu_0_curve__001.splines.new('POLY'); _sp.points.add(1)
_sp.points.foreach_set('co', [0.0, 0.35, 0.0, 1.0, 0.1, 0.35, 0.0, 1.0])
_sp.use_smooth = False
_sp = cu_0_curve__001.splines.new('POLY'); _sp.points.add(1)
_sp.points.foreach_set('co', [0.0, 0.79, 0.0, 1.0, 0.1, 0.79, 0.0, 1.0])
_sp.use_smooth = False
_sp = cu_0_curve__001.splines.new('POLY'); _sp.points.add(1)
_sp.points.foreach_set('co', [0.0, 0.78, 0.0, 1.0, 0.1, 0.78, 0.0, 1.0])
_sp.use_smooth = False
_sp = cu_0_curve__001.splines.new('POLY'); _sp.points.add(1)
_sp.points.foreach_set('co', [0.0, 0.81, 0.0, 1.0, 0.1, 0.81, 0.0, 1.0])
_sp.use_smooth = False
_sp = cu_0_curve__001.splines.new('POLY'); _sp.points.add(1)
_sp.points.foreach_set('co', [0.0, 0.56, 0.0, 1.0, 0.1, 0.56, 0.0, 1.0])
_sp.use_smooth = False
_sp = cu_0_curve__001.splines.new('POLY'); _sp.points.add(1)
_sp.points.foreach_set('co', [0.0, 0.21, 0.0, 1.0, 0.04, 0.21, 0.0, 1.0])
_sp.use_smooth = False
_sp = cu_0_curve__001.splines.new('POLY'); _sp.points.add(1)
_sp.points.foreach_set('co', [0.0, 0.82, 0.0, 1.0, 0.1, 0.82, 0.0, 1.0])
_sp.use_smooth = False
_sp = cu_0_curve__001.splines.new('POLY'); _sp.points.add(1)
_sp.points.foreach_set('co', [0.0, 0.65, 0.0, 1.0, 0.1, 0.65, 0.0, 1.0])
_sp.use_smooth = False
_sp = cu_0_curve__001.splines.new('POLY'); _sp.points.add(1)
_sp.points.foreach_set('co', [0.0, 0.57, 0.0, 1.0, 0.1, 0.57, 0.0, 1.0])
_sp.use_smooth = False
_sp = cu_0_curve__001.splines.new('POLY'); _sp.points.add(1)
_sp.points.foreach_set('co', [0.0, 0.4, 0.0, 1.0, 0.1, 0.4, 0.0, 1.0])
_sp.use_smooth = False
_sp = cu_0_curve__001.splines.new('POLY'); _sp.points.add(1)
_sp.points.foreach_set('co', [0.0, 0.34, 0.0, 1.0, 0.1, 0.34, 0.0, 1.0])
_sp.use_smooth = False
_sp = cu_0_curve__001.splines.new('POLY'); _sp.points.add(1)
_sp.points.foreach_set('co', [0.0, 0.19, 0.0, 1.0, 0.02667, 0.19, 0.0, 1.0])
_sp.use_smooth = False
_sp = cu_0_curve__001.splines.new('POLY'); _sp.points.add(1)
_sp.points.foreach_set('co', [0.1, 0.3, 0.0, 1.0, 0.1, 0.9, 0.0, 1.0])
_sp.use_smooth = False
_sp = cu_0_curve__001.splines.new('POLY'); _sp.points.add(1)
_sp.points.foreach_set('co', [0.0, 0.2, 0.0, 1.0, 0.03333, 0.2, 0.0, 1.0])
_sp.use_smooth = False
_sp = cu_0_curve__001.splines.new('POLY'); _sp.points.add(1)
_sp.points.foreach_set('co', [0.0, 0.74, 0.0, 1.0, 0.1, 0.74, 0.0, 1.0])
_sp.use_smooth = False
_sp = cu_0_curve__001.splines.new('POLY'); _sp.points.add(1)
_sp.points.foreach_set('co', [0.0, 0.7, 0.0, 1.0, 0.1, 0.7, 0.0, 1.0])
_sp.use_smooth = False
_sp = cu_0_curve__001.splines.new('POLY'); _sp.points.add(1)
_sp.points.foreach_set('co', [0.0, 0.53, 0.0, 1.0, 0.1, 0.53, 0.0, 1.0])
_sp.use_smooth = False
_sp = cu_0_curve__001.splines.new('POLY'); _sp.points.add(1)
_sp.points.foreach_set('co', [0.0, 0.49, 0.0, 1.0, 0.1, 0.49, 0.0, 1.0])
_sp.use_smooth = False
_sp = cu_0_curve__001.splines.new('POLY'); _sp.points.add(1)
_sp.points.foreach_set('co', [0.0, 0.63, 0.0, 1.0, 0.1, 0.63, 0.0, 1.0])
_sp.use_smooth = False
_sp = cu_0_curve__001.splines.new('POLY'); _sp.points.add(1)
_sp.points.foreach_set('co', [0.0, 0.38, 0.0, 1.0, 0.1, 0.38, 0.0, 1.0])
_sp.use_smooth = False
_sp = cu_0_curve__001.splines.new('POLY'); _sp.points.add(1)
_sp.points.foreach_set('co', [0.0, 0.88, 0.0, 1.0, 0.1, 0.88, 0.0, 1.0])
_sp.use_smooth = False
_sp = cu_0_curve__001.splines.new('POLY'); _sp.points.add(1)
_sp.points.foreach_set('co', [0.0, 0.18, 0.0, 1.0, 0.02, 0.18, 0.0, 1.0])
_sp.use_smooth = False
_sp = cu_0_curve__001.splines.new('POLY'); _sp.points.add(1)
_sp.points.foreach_set('co', [0.0, 0.43, 0.0, 1.0, 0.1, 0.43, 0.0, 1.0])
_sp.use_smooth = False
_sp = cu_0_curve__001.splines.new('POLY'); _sp.points.add(1)
_sp.points.foreach_set('co', [0.0, 0.69, 0.0, 1.0, 0.1, 0.69, 0.0, 1.0])
_sp.use_smooth = False
_sp = cu_0_curve__001.splines.new('POLY'); _sp.points.add(1)
_sp.points.foreach_set('co', [0.0, 0.77, 0.0, 1.0, 0.1, 0.77, 0.0, 1.0])
_sp.use_smooth = False
_sp = cu_0_curve__001.splines.new('POLY'); _sp.points.add(1)
_sp.points.foreach_set('co', [0.0, 0.52, 0.0, 1.0, 0.1, 0.52, 0.0, 1.0])
_sp.use_smooth = False
_sp = cu_0_curve__001.splines.new('POLY'); _sp.points.add(1)
_sp.points.foreach_set('co', [0.0, 0.16, 0.0, 1.0, 0.006667, 0.16, 0.0, 1.0])
_sp.use_smooth = False
cu_0_curve__001.use_path_clamp = True
cu_0_curve__001.bevel_resolution = 0
cu_0_curve__001.fill_mode = 'HALF'
cu_0_curve__001.twist_mode = 'Z_UP'

# ---- objects
ob_cube = bpy.data.objects.new('Cube', me_cube)
ob_0_curve = bpy.data.objects.new('0_curve_', cu_0_curve__001)
ob_lamp = bpy.data.objects.new('Lamp', light_lamp_002)
ob_render_cam = bpy.data.objects.new('render_cam', cam_camera)
ob_renderhemi = bpy.data.objects.new('renderHemi', light_hemi_001)
ob_renderspot = bpy.data.objects.new('renderSpot', light_spot_001)

# ---- transforms, parenting, visibility, modifiers, constraints
ob_cube.location = (-1.192e-07, 1.788e-07, 0.1)
ob_cube.lock_rotations_4d = False
ob_cube.empty_display_type = 'ARROWS'
ob_cube.lineart.crease_threshold = 0.0
_m = ob_cube.modifiers.new('Mirror', 'MIRROR')
ob_0_curve.location = (0.0, 0.0, 0.0)
ob_0_curve.rotation_euler = (1.571, -4.371e-08, 1.571)
ob_0_curve.lineart.crease_threshold = 0.0
ob_lamp.location = (4.076, 1.005, 5.904)
ob_lamp.rotation_euler = (0.6503, 0.05522, 1.866)
ob_lamp.lock_rotations_4d = False
ob_lamp.empty_display_type = 'ARROWS'
ob_lamp.color = (0.0, 0.0, 0.0, 0.0)
ob_lamp.hide_viewport = True
ob_lamp.lineart.crease_threshold = 0.0
ob_render_cam.location = (20.72, -12.08, 10.74)
ob_render_cam.rotation_euler = (1.163, -0.08804, 7.373)
ob_render_cam.lock_rotations_4d = False
ob_render_cam.empty_display_type = 'ARROWS'
ob_render_cam.color = (0.0, 0.0, 0.0, 0.0)
ob_render_cam.display_type = 'WIRE'
ob_render_cam.lineart.crease_threshold = 0.0
ob_renderhemi.location = (-2.002, 6.613, 2.841)
ob_renderhemi.rotation_euler = (0.3022, -0.3539, -0.1076)
ob_renderhemi.lineart.crease_threshold = 0.0
ob_renderspot.location = (-1.859, 1.926, 7.624)
ob_renderspot.rotation_euler = (-0.2618, -0.2618, 0.0)
ob_renderspot.lineart.crease_threshold = 0.0

# ---- collection membership
col_collection_1.objects.link(ob_cube)
col_collection_3.objects.link(ob_0_curve)
col_collection_11.objects.link(ob_lamp)
col_collection_16.objects.link(ob_render_cam)
col_collection_16.objects.link(ob_renderhemi)
col_collection_16.objects.link(ob_renderspot)

# ---- scene / render settings (as saved in the file)
scene.frame_start = 1; scene.frame_end = 250; scene.frame_set(1)
scene.render.engine = 'BLENDER_EEVEE_NEXT'
scene.render.resolution_percentage = 50
scene.render.dither_intensity = 0.0
scene.cycles.use_denoising = False
scene.cycles.samples = 128
scene.cycles.sampling_pattern = 'TABULATED_SOBOL'
scene.cycles.use_adaptive_sampling = False
scene.cycles.use_light_tree = False
scene.cycles.blur_glossy = 0.0
scene.cycles.sample_clamp_indirect = 0.0
scene.view_settings.view_transform = 'Standard'
bpy.context.view_layer.update()

# ---- added for rendering (the .blend has no active camera): camera
cam_auto = bpy.data.cameras.new('AutoCamera')
cam_auto.lens = 50.0
cam_auto.sensor_width = 36.0
cam_auto.clip_end = 1000.0
ob_auto_camera = bpy.data.objects.new('AutoCamera', cam_auto)
scene.collection.objects.link(ob_auto_camera)
ob_auto_camera.location = (6.18726, -5.72471, 5.64981)
ob_auto_camera.rotation_euler = (1.09748, -7.21219e-08, 0.694738)
scene.camera = ob_auto_camera
bpy.context.view_layer.update()
